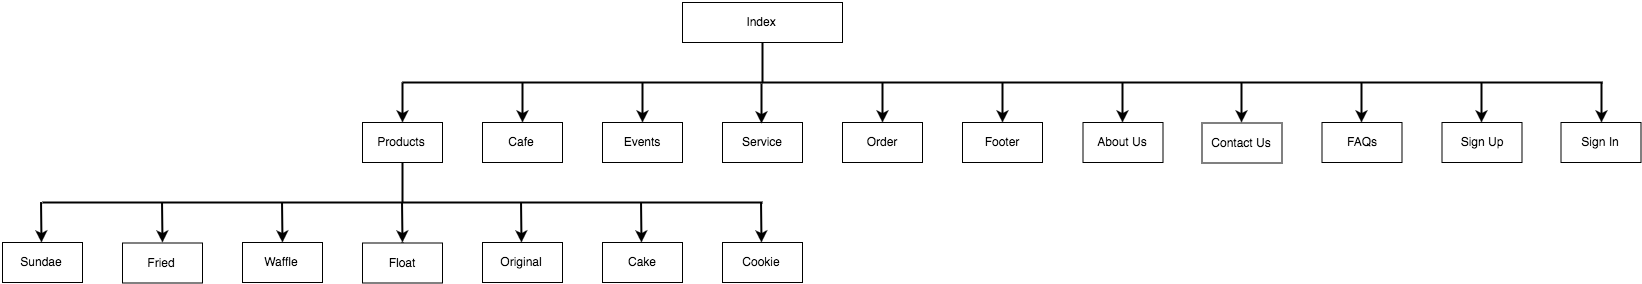

The diagram above was exported from draw.io. Its source (the exported page's mxGraphModel, read from the mxfile embedded in the PNG):
<mxGraphModel dx="2726" dy="1242" grid="1" gridSize="10" guides="1" tooltips="1" connect="1" arrows="1" fold="1" page="1" pageScale="1" pageWidth="826" pageHeight="1169" background="#ffffff" math="0" shadow="0">
  <root>
    <mxCell id="0" />
    <mxCell id="1" parent="0" />
    <mxCell id="2" value="Index" style="whiteSpace=wrap;html=1;" vertex="1" parent="1">
      <mxGeometry x="360" y="80" width="160" height="40" as="geometry" />
    </mxCell>
    <mxCell id="4" value="" style="line;strokeWidth=2;direction=south;html=1;" vertex="1" parent="1">
      <mxGeometry x="435" y="120" width="10" height="40" as="geometry" />
    </mxCell>
    <mxCell id="8" value="" style="line;strokeWidth=2;html=1;" vertex="1" parent="1">
      <mxGeometry x="80" y="155" width="1200" height="10" as="geometry" />
    </mxCell>
    <mxCell id="12" value="" style="endArrow=classic;html=1;strokeWidth=2;exitX=0;exitY=0.5;exitPerimeter=0;" edge="1" parent="1" source="8">
      <mxGeometry width="50" height="50" relative="1" as="geometry">
        <mxPoint x="80" y="210" as="sourcePoint" />
        <mxPoint x="80" y="200" as="targetPoint" />
      </mxGeometry>
    </mxCell>
    <mxCell id="13" value="" style="endArrow=classic;html=1;strokeWidth=2;exitX=0;exitY=0.5;exitPerimeter=0;" edge="1" parent="1">
      <mxGeometry x="200" y="160" width="50" height="50" as="geometry">
        <mxPoint x="200" y="160" as="sourcePoint" />
        <mxPoint x="200" y="200" as="targetPoint" />
      </mxGeometry>
    </mxCell>
    <mxCell id="14" value="" style="endArrow=classic;html=1;strokeWidth=2;exitX=0;exitY=0.5;exitPerimeter=0;" edge="1" parent="1">
      <mxGeometry x="320" y="160" width="50" height="50" as="geometry">
        <mxPoint x="320" y="160" as="sourcePoint" />
        <mxPoint x="320" y="200" as="targetPoint" />
      </mxGeometry>
    </mxCell>
    <mxCell id="15" value="" style="endArrow=classic;html=1;strokeWidth=2;exitX=0;exitY=0.5;exitPerimeter=0;" edge="1" parent="1">
      <mxGeometry x="800" y="160" width="50" height="50" as="geometry">
        <mxPoint x="800" y="160" as="sourcePoint" />
        <mxPoint x="800" y="200" as="targetPoint" />
      </mxGeometry>
    </mxCell>
    <mxCell id="17" value="Products" style="whiteSpace=wrap;html=1;fillColor=#ffffff;strokeColor=#000000;" vertex="1" parent="1">
      <mxGeometry x="40" y="200" width="80" height="40" as="geometry" />
    </mxCell>
    <mxCell id="22" value="Cafe" style="whiteSpace=wrap;html=1;fillColor=#ffffff;strokeColor=#000000;" vertex="1" parent="1">
      <mxGeometry x="160" y="200" width="80" height="40" as="geometry" />
    </mxCell>
    <mxCell id="23" value="Events" style="whiteSpace=wrap;html=1;fillColor=#ffffff;strokeColor=#000000;" vertex="1" parent="1">
      <mxGeometry x="280" y="200" width="80" height="40" as="geometry" />
    </mxCell>
    <mxCell id="24" value="Footer" style="whiteSpace=wrap;html=1;fillColor=#ffffff;strokeColor=#000000;" vertex="1" parent="1">
      <mxGeometry x="640" y="200" width="80" height="40" as="geometry" />
    </mxCell>
    <mxCell id="25" value="Service" style="whiteSpace=wrap;html=1;fillColor=#ffffff;strokeColor=#000000;" vertex="1" parent="1">
      <mxGeometry x="400" y="200" width="80" height="40" as="geometry" />
    </mxCell>
    <mxCell id="26" value="Order" style="whiteSpace=wrap;html=1;fillColor=#ffffff;strokeColor=#000000;" vertex="1" parent="1">
      <mxGeometry x="520" y="200" width="80" height="40" as="geometry" />
    </mxCell>
    <mxCell id="27" value="" style="endArrow=classic;html=1;strokeWidth=2;exitX=0;exitY=0.5;exitPerimeter=0;" edge="1" parent="1">
      <mxGeometry x="560" y="160" width="50" height="50" as="geometry">
        <mxPoint x="560" y="160" as="sourcePoint" />
        <mxPoint x="560" y="200" as="targetPoint" />
      </mxGeometry>
    </mxCell>
    <mxCell id="28" value="" style="endArrow=classic;html=1;strokeWidth=2;exitX=0;exitY=0.5;exitPerimeter=0;" edge="1" parent="1">
      <mxGeometry x="680" y="160" width="50" height="50" as="geometry">
        <mxPoint x="680" y="160" as="sourcePoint" />
        <mxPoint x="680" y="200" as="targetPoint" />
      </mxGeometry>
    </mxCell>
    <mxCell id="36" value="" style="line;strokeWidth=2;direction=south;html=1;fillColor=#000000;" vertex="1" parent="1">
      <mxGeometry x="75" y="240" width="10" height="40" as="geometry" />
    </mxCell>
    <mxCell id="38" value="Original" style="whiteSpace=wrap;html=1;fillColor=#ffffff;strokeColor=#000000;" vertex="1" parent="1">
      <mxGeometry x="160" y="320" width="80" height="40" as="geometry" />
    </mxCell>
    <mxCell id="49" value="" style="line;strokeWidth=2;direction=south;html=1;fillColor=#000000;" vertex="1" parent="1">
      <mxGeometry x="75" y="320" width="10" height="40" as="geometry" />
    </mxCell>
    <mxCell id="50" value="Cake" style="whiteSpace=wrap;html=1;fillColor=#ffffff;strokeColor=#000000;" vertex="1" parent="1">
      <mxGeometry x="280" y="320" width="80" height="40" as="geometry" />
    </mxCell>
    <mxCell id="52" value="Sundae" style="whiteSpace=wrap;html=1;fillColor=#ffffff;strokeColor=#000000;" vertex="1" parent="1">
      <mxGeometry x="-320" y="320" width="80" height="40" as="geometry" />
    </mxCell>
    <mxCell id="54" value="Cookie" style="whiteSpace=wrap;html=1;fillColor=#ffffff;strokeColor=#000000;" vertex="1" parent="1">
      <mxGeometry x="400" y="320" width="80" height="40" as="geometry" />
    </mxCell>
    <mxCell id="56" value="Float" style="whiteSpace=wrap;html=1;fillColor=#ffffff;strokeColor=#000000;" vertex="1" parent="1">
      <mxGeometry x="40" y="320.5" width="80" height="40" as="geometry" />
    </mxCell>
    <mxCell id="58" value="Waffle" style="whiteSpace=wrap;html=1;fillColor=#ffffff;strokeColor=#000000;" vertex="1" parent="1">
      <mxGeometry x="-80" y="320" width="80" height="40" as="geometry" />
    </mxCell>
    <mxCell id="60" value="Fried" style="whiteSpace=wrap;html=1;fillColor=#ffffff;strokeColor=#000000;" vertex="1" parent="1">
      <mxGeometry x="-200" y="320.5" width="80" height="40" as="geometry" />
    </mxCell>
    <mxCell id="62" value="About Us" style="whiteSpace=wrap;html=1;fillColor=#ffffff;strokeColor=#000000;" vertex="1" parent="1">
      <mxGeometry x="760.5" y="200" width="80" height="40" as="geometry" />
    </mxCell>
    <mxCell id="66" value="FAQs" style="whiteSpace=wrap;html=1;fillColor=#ffffff;strokeColor=#000000;" vertex="1" parent="1">
      <mxGeometry x="999.5" y="200" width="80" height="40" as="geometry" />
    </mxCell>
    <mxCell id="68" value="Contact Us" style="whiteSpace=wrap;html=1;fillColor=#ffffff;strokeColor=#000000;" vertex="1" parent="1">
      <mxGeometry x="879.5" y="200.5" width="80" height="40" as="geometry" />
    </mxCell>
    <mxCell id="74" value="Sign Up" style="whiteSpace=wrap;html=1;fillColor=#ffffff;strokeColor=#000000;" vertex="1" parent="1">
      <mxGeometry x="1119.5" y="200" width="80" height="40" as="geometry" />
    </mxCell>
    <mxCell id="76" value="Sign In" style="whiteSpace=wrap;html=1;fillColor=#ffffff;strokeColor=#000000;" vertex="1" parent="1">
      <mxGeometry x="1238.5" y="200" width="80" height="40" as="geometry" />
    </mxCell>
    <mxCell id="82" value="" style="endArrow=classic;html=1;strokeWidth=2;exitX=0;exitY=0.5;exitPerimeter=0;" edge="1" parent="1">
      <mxGeometry x="439" y="161" width="50" height="50" as="geometry">
        <mxPoint x="439" y="161" as="sourcePoint" />
        <mxPoint x="439" y="201" as="targetPoint" />
      </mxGeometry>
    </mxCell>
    <mxCell id="85" value="" style="endArrow=classic;html=1;strokeWidth=2;exitX=0;exitY=0.5;exitPerimeter=0;" edge="1" parent="1">
      <mxGeometry x="919" y="160" width="50" height="50" as="geometry">
        <mxPoint x="919" y="160" as="sourcePoint" />
        <mxPoint x="919" y="200" as="targetPoint" />
      </mxGeometry>
    </mxCell>
    <mxCell id="86" value="" style="endArrow=classic;html=1;strokeWidth=2;exitX=0;exitY=0.5;exitPerimeter=0;" edge="1" parent="1">
      <mxGeometry x="1159" y="160" width="50" height="50" as="geometry">
        <mxPoint x="1159" y="160" as="sourcePoint" />
        <mxPoint x="1159" y="200" as="targetPoint" />
      </mxGeometry>
    </mxCell>
    <mxCell id="87" value="" style="endArrow=classic;html=1;strokeWidth=2;exitX=0;exitY=0.5;exitPerimeter=0;" edge="1" parent="1">
      <mxGeometry x="1039" y="160" width="50" height="50" as="geometry">
        <mxPoint x="1039" y="160" as="sourcePoint" />
        <mxPoint x="1039" y="200" as="targetPoint" />
      </mxGeometry>
    </mxCell>
    <mxCell id="89" value="" style="endArrow=classic;html=1;strokeWidth=2;exitX=0;exitY=0.5;exitPerimeter=0;" edge="1" parent="1">
      <mxGeometry x="1279" y="160" width="50" height="50" as="geometry">
        <mxPoint x="1279" y="160" as="sourcePoint" />
        <mxPoint x="1279" y="200" as="targetPoint" />
      </mxGeometry>
    </mxCell>
    <mxCell id="92" value="" style="line;strokeWidth=2;html=1;" vertex="1" parent="1">
      <mxGeometry x="-280" y="275" width="720" height="10" as="geometry" />
    </mxCell>
    <mxCell id="93" value="" style="endArrow=classic;html=1;strokeWidth=2;exitX=0;exitY=0.5;exitPerimeter=0;" edge="1" parent="1">
      <mxGeometry x="-281.47058823529414" y="279.5882352941177" width="50" height="50" as="geometry">
        <mxPoint x="-281.47058823529414" y="279.5882352941177" as="sourcePoint" />
        <mxPoint x="-281" y="320" as="targetPoint" />
      </mxGeometry>
    </mxCell>
    <mxCell id="94" value="" style="endArrow=classic;html=1;strokeWidth=2;exitX=0;exitY=0.5;exitPerimeter=0;" edge="1" parent="1">
      <mxGeometry x="-160.47058823529414" y="279.5882352941177" width="50" height="50" as="geometry">
        <mxPoint x="-160.47058823529414" y="279.5882352941177" as="sourcePoint" />
        <mxPoint x="-160" y="320" as="targetPoint" />
      </mxGeometry>
    </mxCell>
    <mxCell id="95" value="" style="endArrow=classic;html=1;strokeWidth=2;exitX=0;exitY=0.5;exitPerimeter=0;" edge="1" parent="1">
      <mxGeometry x="-40.470588235294144" y="279.5882352941177" width="50" height="50" as="geometry">
        <mxPoint x="-40.470588235294144" y="279.5882352941177" as="sourcePoint" />
        <mxPoint x="-40" y="320" as="targetPoint" />
      </mxGeometry>
    </mxCell>
    <mxCell id="96" value="" style="endArrow=classic;html=1;strokeWidth=2;exitX=0;exitY=0.5;exitPerimeter=0;" edge="1" parent="1">
      <mxGeometry x="79.52941176470586" y="279.5882352941177" width="50" height="50" as="geometry">
        <mxPoint x="79.52941176470586" y="279.5882352941177" as="sourcePoint" />
        <mxPoint x="80" y="320" as="targetPoint" />
      </mxGeometry>
    </mxCell>
    <mxCell id="97" value="" style="endArrow=classic;html=1;strokeWidth=2;exitX=0;exitY=0.5;exitPerimeter=0;" edge="1" parent="1">
      <mxGeometry x="198.52941176470586" y="279.5882352941177" width="50" height="50" as="geometry">
        <mxPoint x="198.52941176470586" y="279.5882352941177" as="sourcePoint" />
        <mxPoint x="199" y="320" as="targetPoint" />
      </mxGeometry>
    </mxCell>
    <mxCell id="98" value="" style="endArrow=classic;html=1;strokeWidth=2;exitX=0;exitY=0.5;exitPerimeter=0;" edge="1" parent="1">
      <mxGeometry x="318.52941176470586" y="279.5882352941177" width="50" height="50" as="geometry">
        <mxPoint x="318.52941176470586" y="279.5882352941177" as="sourcePoint" />
        <mxPoint x="319" y="320" as="targetPoint" />
      </mxGeometry>
    </mxCell>
    <mxCell id="99" value="" style="endArrow=classic;html=1;strokeWidth=2;exitX=0;exitY=0.5;exitPerimeter=0;" edge="1" parent="1">
      <mxGeometry x="438.52941176470586" y="279.5882352941177" width="50" height="50" as="geometry">
        <mxPoint x="438.52941176470586" y="279.5882352941177" as="sourcePoint" />
        <mxPoint x="439" y="320" as="targetPoint" />
      </mxGeometry>
    </mxCell>
  </root>
</mxGraphModel>